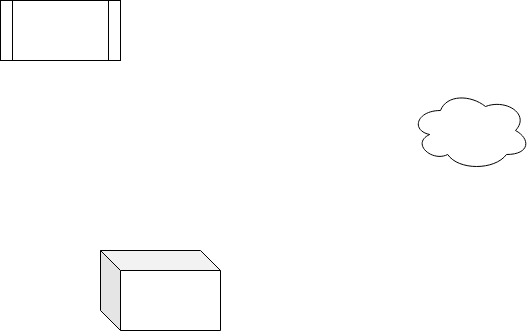

The diagram above was exported from draw.io. Its source (the exported page's mxGraphModel, read from the mxfile embedded in the PNG):
<mxGraphModel dx="1422" dy="771" grid="1" gridSize="10" guides="1" tooltips="1" connect="1" arrows="1" fold="1" page="1" pageScale="1" pageWidth="827" pageHeight="1169" math="0" shadow="0">
  <root>
    <mxCell id="0" />
    <mxCell id="1" parent="0" />
    <mxCell id="_xynVC2erDzGezVZ_UPG-1" value="" style="shape=process;whiteSpace=wrap;html=1;backgroundOutline=1;" vertex="1" parent="1">
      <mxGeometry x="220" y="210" width="120" height="60" as="geometry" />
    </mxCell>
    <mxCell id="_xynVC2erDzGezVZ_UPG-2" value="" style="shape=cube;whiteSpace=wrap;html=1;boundedLbl=1;backgroundOutline=1;darkOpacity=0.05;darkOpacity2=0.1;" vertex="1" parent="1">
      <mxGeometry x="320" y="460" width="120" height="80" as="geometry" />
    </mxCell>
    <mxCell id="_xynVC2erDzGezVZ_UPG-3" value="" style="ellipse;shape=cloud;whiteSpace=wrap;html=1;" vertex="1" parent="1">
      <mxGeometry x="630" y="300" width="120" height="80" as="geometry" />
    </mxCell>
  </root>
</mxGraphModel>